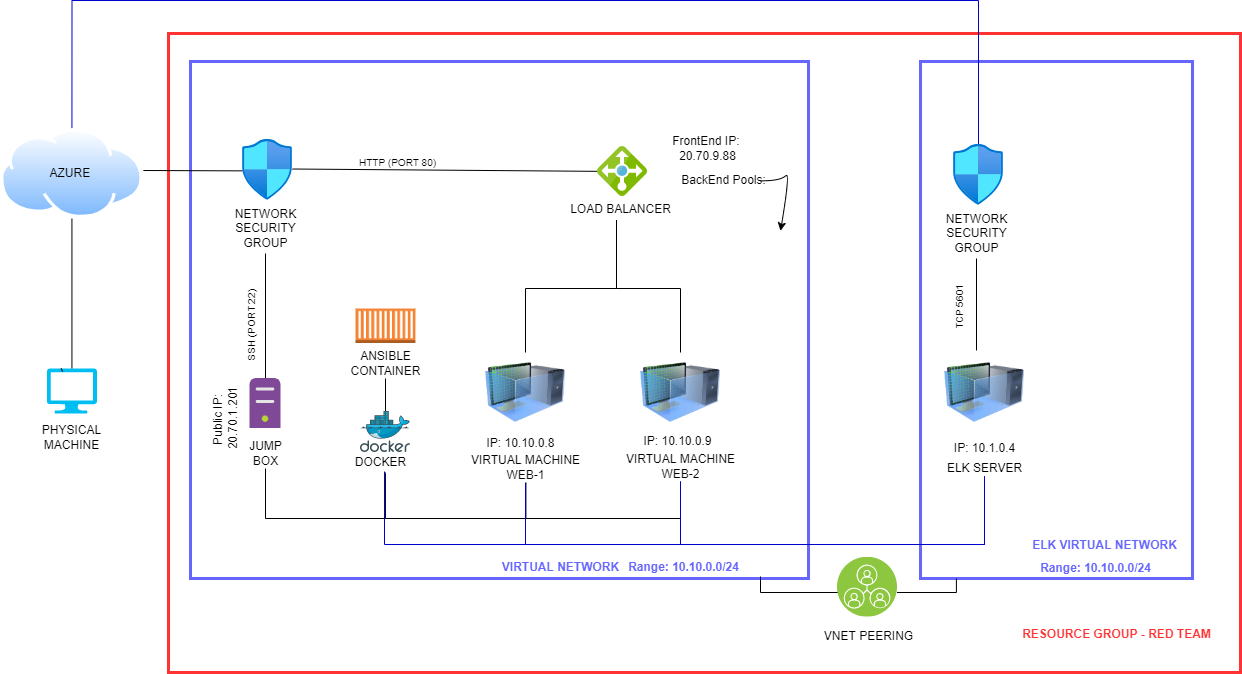

The diagram above was exported from draw.io. Its source (the exported page's mxGraphModel, read from the mxfile embedded in the PNG):
<mxGraphModel dx="1422" dy="762" grid="1" gridSize="16" guides="1" tooltips="1" connect="1" arrows="1" fold="1" page="1" pageScale="1" pageWidth="1654" pageHeight="1169" math="0" shadow="0">
  <root>
    <mxCell id="0" />
    <mxCell id="1" parent="0" />
    <mxCell id="XXSE1Q9hEofFoboylcL8-34" value="" style="rounded=0;html=1;fillColor=none;strokeColor=#FF3333;strokeWidth=3;container=0;" parent="1" vertex="1">
      <mxGeometry x="288" y="65" width="1072" height="639" as="geometry" />
    </mxCell>
    <mxCell id="RNbg47BoJnQ_FDcFP2Vp-1" value="" style="rounded=0;whiteSpace=wrap;html=1;fillColor=none;strokeColor=#6666FF;strokeWidth=3;container=0;" parent="1" vertex="1">
      <mxGeometry x="1040" y="93" width="272" height="517" as="geometry" />
    </mxCell>
    <mxCell id="XXSE1Q9hEofFoboylcL8-43" value="" style="rounded=0;whiteSpace=wrap;html=1;fillColor=none;strokeColor=#6666FF;strokeWidth=3;" parent="1" vertex="1">
      <mxGeometry x="310" y="93" width="618" height="517" as="geometry" />
    </mxCell>
    <mxCell id="XXSE1Q9hEofFoboylcL8-1" value="" style="verticalLabelPosition=bottom;html=1;verticalAlign=top;align=center;strokeColor=none;fillColor=#00BEF2;shape=mxgraph.azure.computer;pointerEvents=1;" parent="1" vertex="1">
      <mxGeometry x="166.43" y="400" width="50" height="45" as="geometry" />
    </mxCell>
    <mxCell id="XXSE1Q9hEofFoboylcL8-21" value="&lt;br&gt;&lt;br&gt;&lt;br&gt;&lt;br&gt;&lt;br&gt;" style="edgeStyle=none;rounded=0;orthogonalLoop=1;jettySize=auto;html=1;exitX=0.5;exitY=1;exitDx=0;exitDy=0;endArrow=none;endFill=0;entryX=0.5;entryY=0;entryDx=0;entryDy=0;entryPerimeter=0;" parent="1" source="XXSE1Q9hEofFoboylcL8-3" target="XXSE1Q9hEofFoboylcL8-1" edge="1">
      <mxGeometry relative="1" as="geometry">
        <mxPoint x="191" y="370" as="targetPoint" />
      </mxGeometry>
    </mxCell>
    <mxCell id="XXSE1Q9hEofFoboylcL8-23" style="edgeStyle=none;rounded=0;orthogonalLoop=1;jettySize=auto;html=1;exitX=1;exitY=0.5;exitDx=0;exitDy=0;entryX=0;entryY=0.566;entryDx=0;entryDy=0;entryPerimeter=0;endArrow=none;endFill=0;" parent="1" edge="1">
      <mxGeometry relative="1" as="geometry">
        <mxPoint x="262.86000000000035" y="202" as="sourcePoint" />
        <mxPoint x="362" y="202.36185999999998" as="targetPoint" />
      </mxGeometry>
    </mxCell>
    <mxCell id="RNbg47BoJnQ_FDcFP2Vp-20" style="edgeStyle=orthogonalEdgeStyle;rounded=0;orthogonalLoop=1;jettySize=auto;html=1;entryX=0.5;entryY=0.016;entryDx=0;entryDy=0;entryPerimeter=0;endArrow=none;endFill=0;strokeColor=#0000CC;" parent="1" source="XXSE1Q9hEofFoboylcL8-3" target="RNbg47BoJnQ_FDcFP2Vp-18" edge="1">
      <mxGeometry relative="1" as="geometry">
        <Array as="points">
          <mxPoint x="192" y="32" />
          <mxPoint x="1098" y="32" />
        </Array>
      </mxGeometry>
    </mxCell>
    <mxCell id="XXSE1Q9hEofFoboylcL8-3" value="" style="aspect=fixed;perimeter=ellipsePerimeter;html=1;align=center;shadow=0;dashed=0;spacingTop=3;image;image=img/lib/active_directory/internet_cloud.svg;" parent="1" vertex="1">
      <mxGeometry x="120" y="160" width="142.86" height="90" as="geometry" />
    </mxCell>
    <mxCell id="XXSE1Q9hEofFoboylcL8-4" value="AZURE&amp;nbsp;" style="text;html=1;resizable=0;autosize=1;align=center;verticalAlign=middle;points=[];fillColor=none;strokeColor=none;rounded=0;" parent="1" vertex="1">
      <mxGeometry x="161.43" y="195" width="60" height="20" as="geometry" />
    </mxCell>
    <mxCell id="XXSE1Q9hEofFoboylcL8-39" style="edgeStyle=none;rounded=0;orthogonalLoop=1;jettySize=auto;html=1;fontColor=#FF3333;endArrow=none;endFill=0;" parent="1" target="XXSE1Q9hEofFoboylcL8-8" edge="1">
      <mxGeometry relative="1" as="geometry">
        <mxPoint x="412" y="200.51326854066986" as="sourcePoint" />
        <mxPoint x="626" y="201.86804724880392" as="targetPoint" />
      </mxGeometry>
    </mxCell>
    <mxCell id="XXSE1Q9hEofFoboylcL8-6" value="" style="aspect=fixed;html=1;points=[];align=center;image;fontSize=12;image=img/lib/azure2/networking/Network_Security_Groups.svg;" parent="1" vertex="1">
      <mxGeometry x="362" y="171" width="50" height="60.71" as="geometry" />
    </mxCell>
    <mxCell id="XXSE1Q9hEofFoboylcL8-47" style="edgeStyle=none;rounded=0;orthogonalLoop=1;jettySize=auto;html=1;fontColor=#6666FF;endArrow=none;endFill=0;" parent="1" source="XXSE1Q9hEofFoboylcL8-7" target="XXSE1Q9hEofFoboylcL8-14" edge="1">
      <mxGeometry relative="1" as="geometry" />
    </mxCell>
    <mxCell id="XXSE1Q9hEofFoboylcL8-7" value="NETWORK&lt;br&gt;SECURITY&lt;br&gt;GROUP" style="text;html=1;resizable=0;autosize=1;align=center;verticalAlign=middle;points=[];fillColor=none;strokeColor=none;rounded=0;" parent="1" vertex="1">
      <mxGeometry x="345" y="235" width="80" height="50" as="geometry" />
    </mxCell>
    <mxCell id="RNbg47BoJnQ_FDcFP2Vp-22" style="edgeStyle=orthogonalEdgeStyle;rounded=0;orthogonalLoop=1;jettySize=auto;html=1;exitX=0.5;exitY=0;exitDx=0;exitDy=0;endArrow=none;endFill=0;strokeColor=#000000;" parent="1" source="XXSE1Q9hEofFoboylcL8-10" target="XXSE1Q9hEofFoboylcL8-9" edge="1">
      <mxGeometry relative="1" as="geometry">
        <Array as="points">
          <mxPoint x="645" y="320" />
          <mxPoint x="736" y="320" />
        </Array>
      </mxGeometry>
    </mxCell>
    <mxCell id="XXSE1Q9hEofFoboylcL8-10" value="" style="image;html=1;image=img/lib/clip_art/computers/Virtual_Machine_128x128.png" parent="1" vertex="1">
      <mxGeometry x="605" y="384" width="80" height="80" as="geometry" />
    </mxCell>
    <mxCell id="XXSE1Q9hEofFoboylcL8-11" value="VIRTUAL MACHINE&lt;br&gt;WEB-1" style="text;html=1;resizable=0;autosize=1;align=center;verticalAlign=middle;points=[];fillColor=none;strokeColor=none;rounded=0;" parent="1" vertex="1">
      <mxGeometry x="585" y="484" width="120" height="30" as="geometry" />
    </mxCell>
    <mxCell id="RNbg47BoJnQ_FDcFP2Vp-23" style="edgeStyle=orthogonalEdgeStyle;rounded=0;orthogonalLoop=1;jettySize=auto;html=1;exitX=0.5;exitY=0;exitDx=0;exitDy=0;endArrow=none;endFill=0;strokeColor=#000000;" parent="1" source="XXSE1Q9hEofFoboylcL8-12" edge="1">
      <mxGeometry relative="1" as="geometry">
        <mxPoint x="736" y="256" as="targetPoint" />
        <Array as="points">
          <mxPoint x="800" y="320" />
          <mxPoint x="736" y="320" />
        </Array>
      </mxGeometry>
    </mxCell>
    <mxCell id="XXSE1Q9hEofFoboylcL8-12" value="" style="image;html=1;image=img/lib/clip_art/computers/Virtual_Machine_128x128.png" parent="1" vertex="1">
      <mxGeometry x="760" y="384" width="80" height="80" as="geometry" />
    </mxCell>
    <mxCell id="XXSE1Q9hEofFoboylcL8-29" style="edgeStyle=elbowEdgeStyle;rounded=0;orthogonalLoop=1;jettySize=auto;html=1;entryX=0.502;entryY=1.002;entryDx=0;entryDy=0;entryPerimeter=0;endArrow=none;endFill=0;" parent="1" source="XXSE1Q9hEofFoboylcL8-13" target="XXSE1Q9hEofFoboylcL8-11" edge="1">
      <mxGeometry relative="1" as="geometry">
        <Array as="points">
          <mxPoint x="710" y="550" />
        </Array>
      </mxGeometry>
    </mxCell>
    <mxCell id="XXSE1Q9hEofFoboylcL8-13" value="VIRTUAL MACHINE&lt;br&gt;WEB-2" style="text;html=1;resizable=0;autosize=1;align=center;verticalAlign=middle;points=[];fillColor=none;strokeColor=none;rounded=0;" parent="1" vertex="1">
      <mxGeometry x="740" y="483" width="120" height="30" as="geometry" />
    </mxCell>
    <mxCell id="XXSE1Q9hEofFoboylcL8-14" value="" style="sketch=0;aspect=fixed;html=1;points=[];align=center;image;fontSize=12;image=img/lib/mscae/Non_Azure_Machine.svg;" parent="1" vertex="1">
      <mxGeometry x="369.5" y="410" width="31" height="50" as="geometry" />
    </mxCell>
    <mxCell id="XXSE1Q9hEofFoboylcL8-15" value="PHYSICAL&lt;br&gt;MACHINE" style="text;html=1;resizable=0;autosize=1;align=center;verticalAlign=middle;points=[];fillColor=none;strokeColor=none;rounded=0;" parent="1" vertex="1">
      <mxGeometry x="156.43" y="454" width="70" height="30" as="geometry" />
    </mxCell>
    <mxCell id="XXSE1Q9hEofFoboylcL8-27" style="edgeStyle=elbowEdgeStyle;rounded=0;orthogonalLoop=1;jettySize=auto;html=1;entryX=0.567;entryY=1;entryDx=0;entryDy=0;entryPerimeter=0;endArrow=none;endFill=0;" parent="1" source="XXSE1Q9hEofFoboylcL8-16" target="XXSE1Q9hEofFoboylcL8-20" edge="1">
      <mxGeometry relative="1" as="geometry">
        <Array as="points">
          <mxPoint x="450" y="550" />
        </Array>
      </mxGeometry>
    </mxCell>
    <mxCell id="XXSE1Q9hEofFoboylcL8-16" value="JUMP&lt;br&gt;BOX" style="text;html=1;resizable=0;autosize=1;align=center;verticalAlign=middle;points=[];fillColor=none;strokeColor=none;rounded=0;" parent="1" vertex="1">
      <mxGeometry x="360" y="470" width="50" height="30" as="geometry" />
    </mxCell>
    <mxCell id="XXSE1Q9hEofFoboylcL8-28" style="edgeStyle=elbowEdgeStyle;rounded=0;orthogonalLoop=1;jettySize=auto;html=1;entryX=0.502;entryY=1.016;entryDx=0;entryDy=0;endArrow=none;endFill=0;exitX=0.569;exitY=1.058;exitDx=0;exitDy=0;exitPerimeter=0;entryPerimeter=0;" parent="1" source="XXSE1Q9hEofFoboylcL8-20" target="XXSE1Q9hEofFoboylcL8-11" edge="1">
      <mxGeometry relative="1" as="geometry">
        <mxPoint x="500" y="550" as="sourcePoint" />
        <Array as="points">
          <mxPoint x="570" y="550" />
        </Array>
      </mxGeometry>
    </mxCell>
    <mxCell id="XXSE1Q9hEofFoboylcL8-19" value="" style="outlineConnect=0;dashed=0;verticalLabelPosition=bottom;verticalAlign=top;align=center;html=1;shape=mxgraph.aws3.ec2_compute_container;fillColor=#F58534;gradientColor=none;" parent="1" vertex="1">
      <mxGeometry x="475" y="340" width="60" height="34.5" as="geometry" />
    </mxCell>
    <mxCell id="XXSE1Q9hEofFoboylcL8-20" value="DOCKER" style="text;html=1;resizable=0;autosize=1;align=center;verticalAlign=middle;points=[];fillColor=none;strokeColor=none;rounded=0;" parent="1" vertex="1">
      <mxGeometry x="465" y="484" width="70" height="20" as="geometry" />
    </mxCell>
    <mxCell id="XXSE1Q9hEofFoboylcL8-22" style="edgeStyle=none;rounded=0;orthogonalLoop=1;jettySize=auto;html=1;entryX=0.314;entryY=0.069;entryDx=0;entryDy=0;entryPerimeter=0;endArrow=none;endFill=0;" parent="1" source="XXSE1Q9hEofFoboylcL8-1" target="XXSE1Q9hEofFoboylcL8-1" edge="1">
      <mxGeometry relative="1" as="geometry" />
    </mxCell>
    <mxCell id="XXSE1Q9hEofFoboylcL8-32" style="edgeStyle=none;rounded=0;orthogonalLoop=1;jettySize=auto;html=1;endArrow=none;endFill=0;" parent="1" source="XXSE1Q9hEofFoboylcL8-30" target="XXSE1Q9hEofFoboylcL8-31" edge="1">
      <mxGeometry relative="1" as="geometry" />
    </mxCell>
    <mxCell id="XXSE1Q9hEofFoboylcL8-30" value="" style="sketch=0;aspect=fixed;html=1;points=[];align=center;image;fontSize=12;image=img/lib/mscae/Docker.svg;" parent="1" vertex="1">
      <mxGeometry x="480" y="443" width="50" height="41" as="geometry" />
    </mxCell>
    <mxCell id="XXSE1Q9hEofFoboylcL8-31" value="ANSIBLE&lt;br&gt;CONTAINER" style="text;html=1;resizable=0;autosize=1;align=center;verticalAlign=middle;points=[];fillColor=none;strokeColor=none;rounded=0;" parent="1" vertex="1">
      <mxGeometry x="460" y="380" width="90" height="30" as="geometry" />
    </mxCell>
    <mxCell id="XXSE1Q9hEofFoboylcL8-52" value="IP: 10.10.0.8" style="text;html=1;resizable=0;autosize=1;align=center;verticalAlign=middle;points=[];fillColor=none;strokeColor=none;rounded=0;" parent="1" vertex="1">
      <mxGeometry x="600" y="465" width="80" height="20" as="geometry" />
    </mxCell>
    <mxCell id="XXSE1Q9hEofFoboylcL8-53" value="IP: 10.10.0.9" style="text;html=1;resizable=0;autosize=1;align=center;verticalAlign=middle;points=[];fillColor=none;strokeColor=none;rounded=0;" parent="1" vertex="1">
      <mxGeometry x="757" y="463" width="80" height="20" as="geometry" />
    </mxCell>
    <mxCell id="XXSE1Q9hEofFoboylcL8-54" value="FrontEnd IP:&amp;nbsp;&lt;br&gt;20.70.9.88" style="text;html=1;resizable=0;autosize=1;align=center;verticalAlign=middle;points=[];fillColor=none;strokeColor=none;rounded=0;rotation=0;" parent="1" vertex="1">
      <mxGeometry x="782" y="165" width="90" height="30" as="geometry" />
    </mxCell>
    <mxCell id="XXSE1Q9hEofFoboylcL8-55" value="Public IP: &lt;br&gt;20.70.1.201" style="text;html=1;resizable=0;autosize=1;align=center;verticalAlign=middle;points=[];fillColor=none;strokeColor=none;rounded=0;rotation=-90;" parent="1" vertex="1">
      <mxGeometry x="305" y="435" width="80" height="30" as="geometry" />
    </mxCell>
    <mxCell id="XXSE1Q9hEofFoboylcL8-56" value="BackEnd Pools:" style="text;html=1;resizable=0;autosize=1;align=center;verticalAlign=middle;points=[];fillColor=none;strokeColor=none;rounded=0;rotation=0;" parent="1" vertex="1">
      <mxGeometry x="793" y="202.35" width="100" height="20" as="geometry" />
    </mxCell>
    <mxCell id="XXSE1Q9hEofFoboylcL8-58" value="" style="curved=1;endArrow=classic;html=1;rounded=0;fontSize=10;fontColor=#6666FF;" parent="1" edge="1">
      <mxGeometry width="50" height="50" relative="1" as="geometry">
        <mxPoint x="880" y="212.35" as="sourcePoint" />
        <mxPoint x="900" y="262.35" as="targetPoint" />
        <Array as="points">
          <mxPoint x="900" y="212.35" />
          <mxPoint x="910" y="202.35" />
        </Array>
      </mxGeometry>
    </mxCell>
    <mxCell id="RNbg47BoJnQ_FDcFP2Vp-2" value="&lt;b&gt;&lt;font color=&quot;#6666ff&quot;&gt;ELK VIRTUAL NETWORK&lt;/font&gt;&lt;/b&gt;" style="text;html=1;resizable=0;autosize=1;align=center;verticalAlign=middle;points=[];fillColor=none;strokeColor=none;rounded=0;" parent="1" vertex="1">
      <mxGeometry x="1136" y="569.0042105263159" width="176" height="16" as="geometry" />
    </mxCell>
    <mxCell id="RNbg47BoJnQ_FDcFP2Vp-3" value="&lt;b&gt;&lt;font color=&quot;#6666ff&quot;&gt;Range: 10.10.0.0/24&lt;/font&gt;&lt;/b&gt;" style="text;html=1;resizable=0;autosize=1;align=center;verticalAlign=middle;points=[];fillColor=none;strokeColor=none;rounded=0;" parent="1" vertex="1">
      <mxGeometry x="1150" y="590.0042105263159" width="130" height="20" as="geometry" />
    </mxCell>
    <mxCell id="RNbg47BoJnQ_FDcFP2Vp-14" style="edgeStyle=orthogonalEdgeStyle;rounded=0;orthogonalLoop=1;jettySize=auto;html=1;entryX=0.5;entryY=1;entryDx=0;entryDy=0;entryPerimeter=0;endArrow=none;endFill=0;strokeColor=#0000CC;" parent="1" source="RNbg47BoJnQ_FDcFP2Vp-12" target="XXSE1Q9hEofFoboylcL8-13" edge="1">
      <mxGeometry relative="1" as="geometry">
        <Array as="points">
          <mxPoint x="1104" y="576" />
          <mxPoint x="800" y="576" />
        </Array>
      </mxGeometry>
    </mxCell>
    <mxCell id="RNbg47BoJnQ_FDcFP2Vp-15" style="edgeStyle=orthogonalEdgeStyle;rounded=0;orthogonalLoop=1;jettySize=auto;html=1;entryX=0.5;entryY=1.033;entryDx=0;entryDy=0;entryPerimeter=0;endArrow=none;endFill=0;strokeColor=#0000CC;" parent="1" source="RNbg47BoJnQ_FDcFP2Vp-12" target="XXSE1Q9hEofFoboylcL8-11" edge="1">
      <mxGeometry relative="1" as="geometry">
        <Array as="points">
          <mxPoint x="1104" y="576" />
          <mxPoint x="645" y="576" />
        </Array>
      </mxGeometry>
    </mxCell>
    <mxCell id="RNbg47BoJnQ_FDcFP2Vp-16" style="edgeStyle=orthogonalEdgeStyle;rounded=0;orthogonalLoop=1;jettySize=auto;html=1;entryX=0.557;entryY=0.95;entryDx=0;entryDy=0;entryPerimeter=0;endArrow=none;endFill=0;strokeColor=#0000CC;" parent="1" source="RNbg47BoJnQ_FDcFP2Vp-12" target="XXSE1Q9hEofFoboylcL8-20" edge="1">
      <mxGeometry relative="1" as="geometry">
        <Array as="points">
          <mxPoint x="1104" y="576" />
          <mxPoint x="504" y="576" />
        </Array>
      </mxGeometry>
    </mxCell>
    <mxCell id="RNbg47BoJnQ_FDcFP2Vp-12" value="ELK SERVER" style="text;html=1;resizable=0;autosize=1;align=center;verticalAlign=middle;points=[];fillColor=none;strokeColor=none;rounded=0;" parent="1" vertex="1">
      <mxGeometry x="1056" y="492" width="96" height="16" as="geometry" />
    </mxCell>
    <mxCell id="RNbg47BoJnQ_FDcFP2Vp-4" value="" style="image;html=1;image=img/lib/clip_art/computers/Virtual_Machine_128x128.png" parent="1" vertex="1">
      <mxGeometry x="1064" y="384" width="80" height="80" as="geometry" />
    </mxCell>
    <mxCell id="RNbg47BoJnQ_FDcFP2Vp-17" value="IP: 10.1.0.4" style="text;html=1;resizable=0;autosize=1;align=center;verticalAlign=middle;points=[];fillColor=none;strokeColor=none;rounded=0;" parent="1" vertex="1">
      <mxGeometry x="1064" y="472" width="80" height="16" as="geometry" />
    </mxCell>
    <mxCell id="RNbg47BoJnQ_FDcFP2Vp-18" value="" style="aspect=fixed;html=1;points=[];align=center;image;fontSize=12;image=img/lib/azure2/networking/Network_Security_Groups.svg;" parent="1" vertex="1">
      <mxGeometry x="1073" y="176" width="50" height="60.71" as="geometry" />
    </mxCell>
    <mxCell id="RNbg47BoJnQ_FDcFP2Vp-24" style="edgeStyle=orthogonalEdgeStyle;rounded=0;orthogonalLoop=1;jettySize=auto;html=1;entryX=0.4;entryY=-0.025;entryDx=0;entryDy=0;entryPerimeter=0;endArrow=none;endFill=0;strokeColor=#000000;" parent="1" source="RNbg47BoJnQ_FDcFP2Vp-19" target="RNbg47BoJnQ_FDcFP2Vp-4" edge="1">
      <mxGeometry relative="1" as="geometry" />
    </mxCell>
    <mxCell id="RNbg47BoJnQ_FDcFP2Vp-19" value="NETWORK&lt;br&gt;SECURITY&lt;br&gt;GROUP" style="text;html=1;resizable=0;autosize=1;align=center;verticalAlign=middle;points=[];fillColor=none;strokeColor=none;rounded=0;" parent="1" vertex="1">
      <mxGeometry x="1056" y="240" width="80" height="50" as="geometry" />
    </mxCell>
    <mxCell id="RNbg47BoJnQ_FDcFP2Vp-21" value="TCP 5601" style="text;html=1;resizable=0;autosize=1;align=center;verticalAlign=middle;points=[];fillColor=none;strokeColor=none;rounded=0;rotation=-90;fontSize=10;" parent="1" vertex="1">
      <mxGeometry x="1047" y="331.2378947368421" width="64" height="16" as="geometry" />
    </mxCell>
    <mxCell id="XXSE1Q9hEofFoboylcL8-9" value="LOAD BALANCER" style="text;html=1;resizable=0;autosize=1;align=center;verticalAlign=middle;points=[];fillColor=none;strokeColor=none;rounded=0;" parent="1" vertex="1">
      <mxGeometry x="680" y="231.47368421052633" width="120" height="20" as="geometry" />
    </mxCell>
    <mxCell id="XXSE1Q9hEofFoboylcL8-8" value="" style="sketch=0;aspect=fixed;html=1;points=[];align=center;image;fontSize=12;image=img/lib/mscae/Load_Balancer_feature.svg;" parent="1" vertex="1">
      <mxGeometry x="717" y="178.0263157894737" width="50" height="50" as="geometry" />
    </mxCell>
    <mxCell id="XXSE1Q9hEofFoboylcL8-48" value="SSH (PORT 22)" style="text;html=1;resizable=0;autosize=1;align=center;verticalAlign=middle;points=[];fillColor=none;strokeColor=none;rounded=0;rotation=-90;fontSize=10;" parent="1" vertex="1">
      <mxGeometry x="326" y="347.2368421052632" width="90" height="20" as="geometry" />
    </mxCell>
    <mxCell id="XXSE1Q9hEofFoboylcL8-49" value="HTTP (PORT 80)" style="text;html=1;resizable=0;autosize=1;align=center;verticalAlign=middle;points=[];fillColor=none;strokeColor=none;rounded=0;rotation=0;fontSize=10;" parent="1" vertex="1">
      <mxGeometry x="472" y="184.1578947368421" width="90" height="20" as="geometry" />
    </mxCell>
    <mxCell id="XXSE1Q9hEofFoboylcL8-46" value="&lt;b&gt;&lt;font color=&quot;#6666ff&quot;&gt;VIRTUAL NETWORK&lt;/font&gt;&lt;/b&gt;" style="text;html=1;resizable=0;autosize=1;align=center;verticalAlign=middle;points=[];fillColor=none;strokeColor=none;rounded=0;" parent="1" vertex="1">
      <mxGeometry x="615" y="588.6842105263158" width="130" height="20" as="geometry" />
    </mxCell>
    <mxCell id="XXSE1Q9hEofFoboylcL8-37" value="&lt;font color=&quot;#ff3333&quot;&gt;&lt;b&gt;RESOURCE GROUP - RED TEAM&lt;/b&gt;&lt;/font&gt;" style="text;html=1;resizable=0;autosize=1;align=center;verticalAlign=middle;points=[];fillColor=none;strokeColor=none;rounded=0;" parent="1" vertex="1">
      <mxGeometry x="1136" y="656" width="200" height="20" as="geometry" />
    </mxCell>
    <mxCell id="XXSE1Q9hEofFoboylcL8-50" value="&lt;b&gt;&lt;font color=&quot;#6666ff&quot;&gt;Range: 10.10.0.0/24&lt;/font&gt;&lt;/b&gt;" style="text;html=1;resizable=0;autosize=1;align=center;verticalAlign=middle;points=[];fillColor=none;strokeColor=none;rounded=0;" parent="1" vertex="1">
      <mxGeometry x="738" y="588.6842105263158" width="130" height="20" as="geometry" />
    </mxCell>
    <mxCell id="RNbg47BoJnQ_FDcFP2Vp-27" style="edgeStyle=orthogonalEdgeStyle;rounded=0;orthogonalLoop=1;jettySize=auto;html=1;endArrow=none;endFill=0;strokeColor=#000000;" parent="1" source="RNbg47BoJnQ_FDcFP2Vp-25" edge="1">
      <mxGeometry relative="1" as="geometry">
        <mxPoint x="880" y="608" as="targetPoint" />
        <Array as="points">
          <mxPoint x="880" y="624" />
          <mxPoint x="880" y="610" />
        </Array>
      </mxGeometry>
    </mxCell>
    <mxCell id="RNbg47BoJnQ_FDcFP2Vp-28" style="edgeStyle=orthogonalEdgeStyle;rounded=0;orthogonalLoop=1;jettySize=auto;html=1;entryX=0.132;entryY=1;entryDx=0;entryDy=0;entryPerimeter=0;endArrow=none;endFill=0;strokeColor=#000000;" parent="1" source="RNbg47BoJnQ_FDcFP2Vp-25" target="RNbg47BoJnQ_FDcFP2Vp-1" edge="1">
      <mxGeometry relative="1" as="geometry">
        <Array as="points">
          <mxPoint x="1076" y="624" />
        </Array>
      </mxGeometry>
    </mxCell>
    <mxCell id="RNbg47BoJnQ_FDcFP2Vp-25" value="" style="aspect=fixed;perimeter=ellipsePerimeter;html=1;align=center;shadow=0;dashed=0;fontColor=#4277BB;labelBackgroundColor=#ffffff;fontSize=12;spacingTop=3;image;image=img/lib/ibm/infrastructure/peer_services.svg;" parent="1" vertex="1">
      <mxGeometry x="957" y="588.6800000000001" width="60" height="60" as="geometry" />
    </mxCell>
    <mxCell id="RNbg47BoJnQ_FDcFP2Vp-26" value="VNET PEERING" style="text;html=1;resizable=0;autosize=1;align=center;verticalAlign=middle;points=[];fillColor=none;strokeColor=none;rounded=0;" parent="1" vertex="1">
      <mxGeometry x="932" y="660" width="112" height="16" as="geometry" />
    </mxCell>
  </root>
</mxGraphModel>